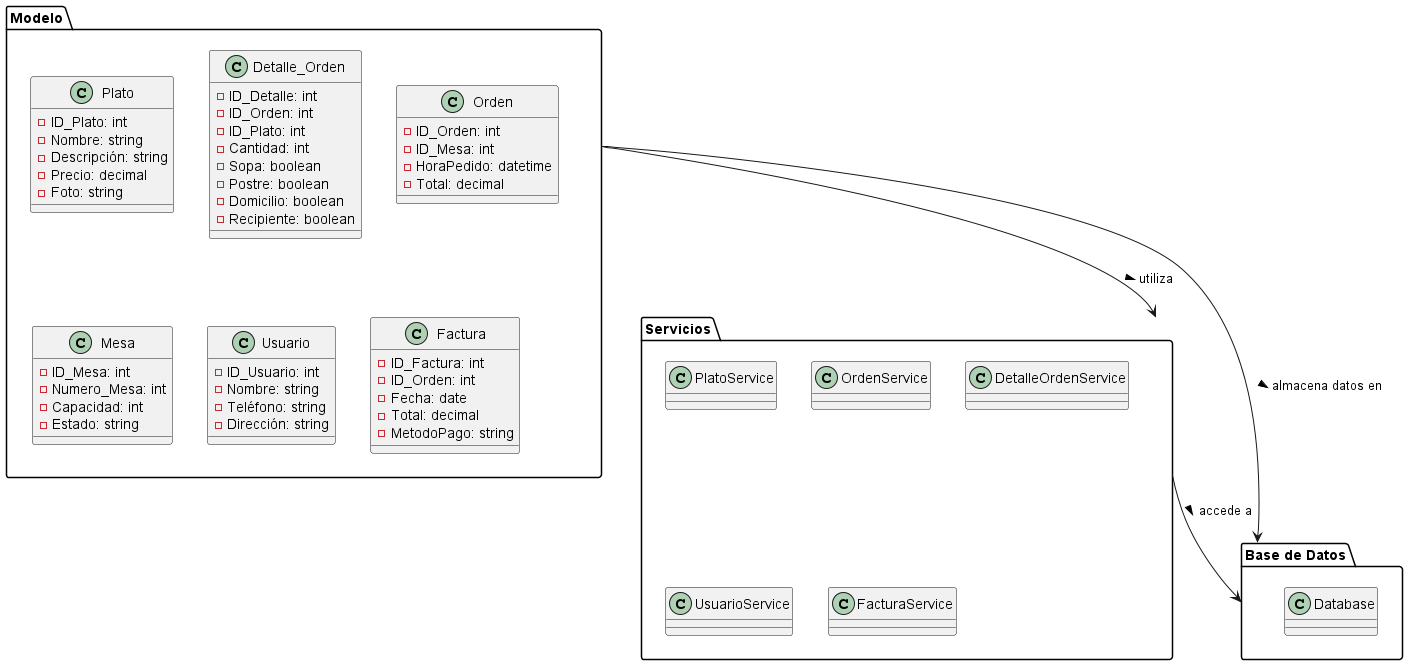

The diagram above was rendered by PlantUML. Its source (embedded in the PNG):
@startuml Paquetes
package "Modelo" {
    class Plato {
        - ID_Plato: int
        - Nombre: string
        - Descripción: string
        - Precio: decimal
        - Foto: string
    }

    class Detalle_Orden {
        - ID_Detalle: int
        - ID_Orden: int
        - ID_Plato: int
        - Cantidad: int
        - Sopa: boolean
        - Postre: boolean
        - Domicilio: boolean
        - Recipiente: boolean
    }

    class Orden {
        - ID_Orden: int
        - ID_Mesa: int
        - HoraPedido: datetime
        - Total: decimal
    }

    class Mesa {
        - ID_Mesa: int
        - Numero_Mesa: int
        - Capacidad: int
        - Estado: string
    }

    class Usuario {
        - ID_Usuario: int
        - Nombre: string
        - Teléfono: string
        - Dirección: string
    }

    class Factura {
        - ID_Factura: int
        - ID_Orden: int
        - Fecha: date
        - Total: decimal
        - MetodoPago: string
    }
}

package "Servicios" {
    class PlatoService
    class OrdenService
    class DetalleOrdenService
    class UsuarioService
    class FacturaService
}

package "Base de Datos" {
    class Database
}

"Modelo" --> "Servicios" : utiliza >
"Servicios" --> "Base de Datos" : accede a >
"Modelo" --> "Base de Datos" : almacena datos en >

@enduml